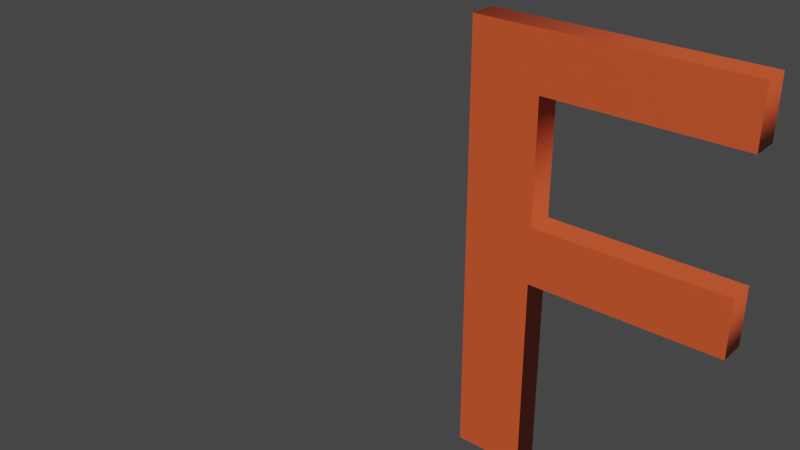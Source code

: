 # Source: 7F.blend  (saved by Blender 2.90.8; exported with 4.5.12 LTS)
import bpy
from mathutils import Matrix  # noqa: F401  (used for matrix-valued properties, if any)

bpy.ops.wm.read_factory_settings(use_empty=True)
scene = bpy.context.scene
scene.name = 'Scene'

# ---- collections
col_collection = bpy.data.collections.new('Collection'); scene.collection.children.link(col_collection)

# ---- materials (node trees are filled in below, after node groups)
mat_material_001 = bpy.data.materials.new('Material.001')
mat_material_001.use_transparent_shadow = False

# ---- material node trees
mat_material_001.use_nodes = True; mat_material_001.node_tree.nodes.clear()
_N = mat_material_001.node_tree.nodes; _L = mat_material_001.node_tree.links
n0 = _N.new('ShaderNodeBsdfPrincipled'); n0.name = 'Principled BSDF'; n0.location = (10, 300)
n0.distribution = 'GGX'
n0.subsurface_method = 'BURLEY'
n0.inputs[0].default_value = (0.7037, 0.08852, 0.02586, 1.0)
n0.inputs[3].default_value = 1.45
n0.inputs[27].default_value = (0.0, 0.0, 0.0, 1.0)
n0.inputs[28].default_value = 1.0
n1 = _N.new('ShaderNodeOutputMaterial'); n1.name = 'Material Output'; n1.location = (300, 300)
_L.new(n0.outputs[0], n1.inputs[0])
n1.is_active_output = True

# ---- world
world_world = bpy.data.worlds.new('World'); scene.world = world_world
world_world.use_nodes = True; world_world.node_tree.nodes.clear()
_N = world_world.node_tree.nodes; _L = world_world.node_tree.links
n0 = _N.new('ShaderNodeOutputWorld'); n0.name = 'World Output'; n0.location = (300, 300)
n1 = _N.new('ShaderNodeBackground'); n1.name = 'Background'; n1.location = (10, 300)
n1.inputs[0].default_value = (0.05088, 0.05088, 0.05088, 1.0)
_L.new(n1.outputs[0], n0.inputs[0])
n0.is_active_output = True
world_world.color = (0.05088, 0.05088, 0.05088)
world_world.use_sun_shadow = False
world_world.sun_shadow_jitter_overblur = 0.0

# ---- curves / text
txt_text = bpy.data.curves.new('Text', 'FONT')
txt_text.dimensions = '2D'
txt_text.body = 'F '
txt_text.materials.append(mat_material_001)
txt_text.use_path_clamp = True
txt_text.extrude = 0.21
txt_text.align_x = 'CENTER'
txt_text.align_y = 'CENTER'

# ---- objects
ob_text = bpy.data.objects.new('Text', txt_text)

# ---- transforms, parenting, visibility, modifiers, constraints
ob_text.location = (0.0, 0.0, 0.0)
ob_text.rotation_euler = (1.571, 0.0, 0.0)
ob_text.scale = (9.075, 8.27, 0.8159)
ob_text.lineart.crease_threshold = 0.0

# ---- collection membership
col_collection.objects.link(ob_text)

# ---- scene / render settings (as saved in the file)
scene.frame_start = 1; scene.frame_end = 250; scene.frame_set(1)
scene.render.engine = 'BLENDER_EEVEE_NEXT'
scene.cycles.use_denoising = False
scene.cycles.samples = 128
scene.cycles.sampling_pattern = 'TABULATED_SOBOL'
scene.cycles.use_adaptive_sampling = False
scene.cycles.use_light_tree = False
scene.view_settings.view_transform = 'Filmic'
bpy.context.view_layer.update()

# ---- added for rendering (the .blend has no active camera and no usable light): camera, sun
cam_auto = bpy.data.cameras.new('AutoCamera')
cam_auto.lens = 50.0
cam_auto.sensor_width = 36.0
cam_auto.clip_end = 1000.0
ob_auto_camera = bpy.data.objects.new('AutoCamera', cam_auto)
scene.collection.objects.link(ob_auto_camera)
ob_auto_camera.location = (4.12026, -9.57261, 6.54713)
ob_auto_camera.rotation_euler = (1.09748, -7.21219e-08, 0.694738)
scene.camera = ob_auto_camera
light_auto_sun = bpy.data.lights.new('AutoSun', 'SUN')
light_auto_sun.energy = 3.0
light_auto_sun.angle = 0.0523599
ob_auto_sun = bpy.data.objects.new('AutoSun', light_auto_sun)
scene.collection.objects.link(ob_auto_sun)
ob_auto_sun.rotation_euler = (0.872665, 0.174533, 0.523599)
bpy.context.view_layer.update()
